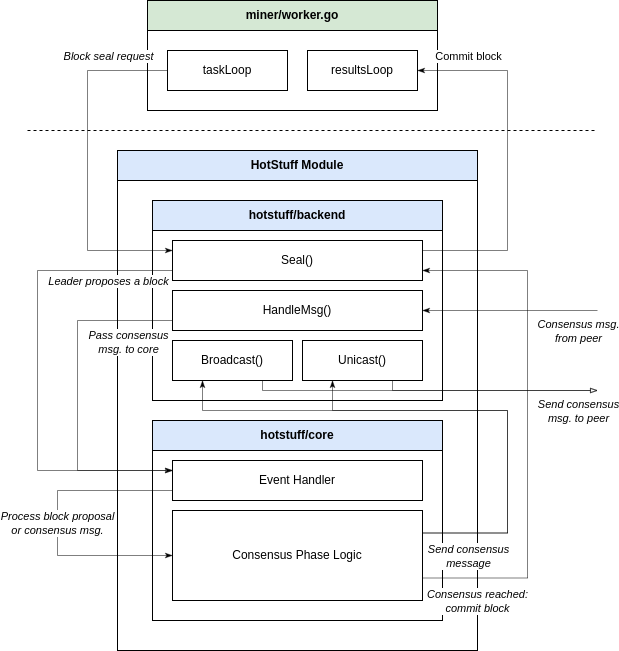

The diagram above was exported from draw.io. Its source (the exported page's mxGraphModel, read from the mxfile embedded in the PNG):
<mxGraphModel dx="1434" dy="-354" grid="1" gridSize="5" guides="1" tooltips="1" connect="1" arrows="1" fold="1" page="1" pageScale="1" pageWidth="850" pageHeight="1100" math="0" shadow="0">
  <root>
    <mxCell id="0" />
    <mxCell id="1" parent="0" />
    <mxCell id="2" value="" style="rounded=0;whiteSpace=wrap;html=1;labelBackgroundColor=none;" vertex="1" parent="1">
      <mxGeometry x="190" y="1360" width="360" height="500" as="geometry" />
    </mxCell>
    <mxCell id="3" value="" style="rounded=0;whiteSpace=wrap;html=1;labelBackgroundColor=none;" vertex="1" parent="1">
      <mxGeometry x="220" y="1210" width="290" height="110" as="geometry" />
    </mxCell>
    <mxCell id="4" value="&lt;b&gt;miner/worker.go&lt;/b&gt;" style="rounded=0;whiteSpace=wrap;html=1;labelBackgroundColor=none;fillColor=#d5e8d4;strokeColor=default;" vertex="1" parent="1">
      <mxGeometry x="220" y="1210" width="290" height="30" as="geometry" />
    </mxCell>
    <mxCell id="5" value="taskLoop" style="rounded=0;whiteSpace=wrap;html=1;labelBackgroundColor=none;shadow=0;" vertex="1" parent="1">
      <mxGeometry x="240" y="1260" width="120" height="40" as="geometry" />
    </mxCell>
    <mxCell id="6" value="resultsLoop" style="rounded=0;whiteSpace=wrap;html=1;labelBackgroundColor=none;shadow=0;" vertex="1" parent="1">
      <mxGeometry x="380" y="1260" width="110" height="40" as="geometry" />
    </mxCell>
    <mxCell id="7" value="" style="rounded=0;whiteSpace=wrap;html=1;labelBackgroundColor=none;shadow=0;" vertex="1" parent="1">
      <mxGeometry x="225" y="1410" width="290" height="200" as="geometry" />
    </mxCell>
    <mxCell id="8" value="&lt;b&gt;hotstuff/backend&lt;/b&gt;" style="rounded=0;whiteSpace=wrap;html=1;labelBackgroundColor=none;fillColor=#dae8fc;strokeColor=default;" vertex="1" parent="1">
      <mxGeometry x="225" y="1410" width="290" height="30" as="geometry" />
    </mxCell>
    <mxCell id="9" style="edgeStyle=orthogonalEdgeStyle;rounded=0;orthogonalLoop=1;jettySize=auto;html=1;exitX=1;exitY=0.25;exitDx=0;exitDy=0;entryX=1;entryY=0.5;entryDx=0;entryDy=0;fillColor=#f5f5f5;strokeColor=#000000;strokeWidth=0.5;endArrow=classicThin;endFill=1;" edge="1" source="11" target="6" parent="1">
      <mxGeometry relative="1" as="geometry">
        <Array as="points">
          <mxPoint x="580" y="1460" />
          <mxPoint x="580" y="1280" />
        </Array>
      </mxGeometry>
    </mxCell>
    <mxCell id="10" value="Commit block" style="edgeLabel;html=1;align=center;verticalAlign=middle;resizable=0;points=[];" connectable="0" vertex="1" parent="9">
      <mxGeometry x="-0.0898" y="-2" relative="1" as="geometry">
        <mxPoint x="-42" y="-118" as="offset" />
      </mxGeometry>
    </mxCell>
    <mxCell id="11" value="Seal()" style="rounded=0;whiteSpace=wrap;html=1;labelBackgroundColor=none;shadow=0;fillColor=default;" vertex="1" parent="1">
      <mxGeometry x="245" y="1450" width="250" height="40" as="geometry" />
    </mxCell>
    <mxCell id="12" value="Unicast()" style="rounded=0;whiteSpace=wrap;html=1;labelBackgroundColor=none;shadow=0;fillColor=default;" vertex="1" parent="1">
      <mxGeometry x="375" y="1550" width="120" height="40" as="geometry" />
    </mxCell>
    <mxCell id="13" value="HandleMsg()" style="rounded=0;whiteSpace=wrap;html=1;labelBackgroundColor=none;shadow=0;fillColor=default;" vertex="1" parent="1">
      <mxGeometry x="245" y="1500" width="250" height="40" as="geometry" />
    </mxCell>
    <mxCell id="14" style="edgeStyle=orthogonalEdgeStyle;rounded=0;orthogonalLoop=1;jettySize=auto;html=1;exitX=0.75;exitY=1;exitDx=0;exitDy=0;fillColor=#f5f5f5;strokeColor=#000000;strokeWidth=0.5;endArrow=blockThin;endFill=0;" edge="1" source="15" parent="1">
      <mxGeometry relative="1" as="geometry">
        <mxPoint x="670" y="1600" as="targetPoint" />
        <Array as="points">
          <mxPoint x="335" y="1600" />
        </Array>
      </mxGeometry>
    </mxCell>
    <mxCell id="15" value="Broadcast()" style="rounded=0;whiteSpace=wrap;html=1;labelBackgroundColor=none;shadow=0;fillColor=default;" vertex="1" parent="1">
      <mxGeometry x="245" y="1550" width="120" height="40" as="geometry" />
    </mxCell>
    <mxCell id="16" value="&lt;b&gt;HotStuff Module&lt;/b&gt;" style="rounded=0;whiteSpace=wrap;html=1;labelBackgroundColor=none;fillColor=#dae8fc;strokeColor=default;" vertex="1" parent="1">
      <mxGeometry x="190" y="1360" width="360" height="30" as="geometry" />
    </mxCell>
    <mxCell id="17" value="" style="rounded=0;whiteSpace=wrap;html=1;labelBackgroundColor=none;shadow=0;" vertex="1" parent="1">
      <mxGeometry x="225" y="1630" width="290" height="200" as="geometry" />
    </mxCell>
    <mxCell id="18" value="&lt;b&gt;hotstuff/core&lt;/b&gt;" style="rounded=0;whiteSpace=wrap;html=1;labelBackgroundColor=none;fillColor=#dae8fc;strokeColor=default;" vertex="1" parent="1">
      <mxGeometry x="225" y="1630" width="290" height="30" as="geometry" />
    </mxCell>
    <mxCell id="19" value="Event Handler" style="rounded=0;whiteSpace=wrap;html=1;labelBackgroundColor=none;shadow=0;fillColor=default;" vertex="1" parent="1">
      <mxGeometry x="245" y="1670" width="250" height="40" as="geometry" />
    </mxCell>
    <mxCell id="20" style="edgeStyle=orthogonalEdgeStyle;rounded=0;orthogonalLoop=1;jettySize=auto;html=1;exitX=1;exitY=0.25;exitDx=0;exitDy=0;entryX=0.25;entryY=1;entryDx=0;entryDy=0;fillColor=#f5f5f5;strokeColor=#000000;strokeWidth=0.5;endArrow=classicThin;endFill=1;" edge="1" source="24" target="12" parent="1">
      <mxGeometry relative="1" as="geometry">
        <Array as="points">
          <mxPoint x="580" y="1743" />
          <mxPoint x="580" y="1620" />
          <mxPoint x="405" y="1620" />
        </Array>
      </mxGeometry>
    </mxCell>
    <mxCell id="21" style="edgeStyle=orthogonalEdgeStyle;rounded=0;orthogonalLoop=1;jettySize=auto;html=1;exitX=1;exitY=0.25;exitDx=0;exitDy=0;entryX=0.25;entryY=1;entryDx=0;entryDy=0;fillColor=#f5f5f5;strokeColor=#000000;strokeWidth=0.5;endArrow=classicThin;endFill=1;" edge="1" source="24" target="15" parent="1">
      <mxGeometry relative="1" as="geometry">
        <mxPoint x="270" y="1590" as="targetPoint" />
        <Array as="points">
          <mxPoint x="580" y="1743" />
          <mxPoint x="580" y="1620" />
          <mxPoint x="275" y="1620" />
        </Array>
      </mxGeometry>
    </mxCell>
    <mxCell id="22" value="&lt;i&gt;Send consensus&lt;br&gt;message&lt;/i&gt;" style="edgeLabel;html=1;align=center;verticalAlign=middle;resizable=0;points=[];" connectable="0" vertex="1" parent="21">
      <mxGeometry x="-0.401" relative="1" as="geometry">
        <mxPoint x="-40" y="100" as="offset" />
      </mxGeometry>
    </mxCell>
    <mxCell id="23" value="&lt;i&gt;Consensus reached:&lt;br&gt;commit block&lt;/i&gt;" style="edgeStyle=orthogonalEdgeStyle;rounded=0;orthogonalLoop=1;jettySize=auto;html=1;exitX=1;exitY=0.75;exitDx=0;exitDy=0;entryX=1;entryY=0.75;entryDx=0;entryDy=0;fillColor=#f5f5f5;strokeColor=#000000;strokeWidth=0.5;endArrow=classicThin;endFill=1;" edge="1" source="24" target="11" parent="1">
      <mxGeometry x="-0.7875" y="-23" relative="1" as="geometry">
        <Array as="points">
          <mxPoint x="600" y="1788" />
          <mxPoint x="600" y="1480" />
        </Array>
        <mxPoint as="offset" />
      </mxGeometry>
    </mxCell>
    <mxCell id="24" value="Consensus Phase Logic" style="rounded=0;whiteSpace=wrap;html=1;labelBackgroundColor=none;shadow=0;fillColor=default;" vertex="1" parent="1">
      <mxGeometry x="245" y="1720" width="250" height="90" as="geometry" />
    </mxCell>
    <mxCell id="25" style="edgeStyle=orthogonalEdgeStyle;rounded=0;orthogonalLoop=1;jettySize=auto;html=1;entryX=0;entryY=0.25;entryDx=0;entryDy=0;fillColor=#f5f5f5;strokeColor=#000000;strokeWidth=0.5;endArrow=classicThin;endFill=1;" edge="1" source="5" target="11" parent="1">
      <mxGeometry relative="1" as="geometry">
        <Array as="points">
          <mxPoint x="160" y="1280" />
          <mxPoint x="160" y="1460" />
        </Array>
      </mxGeometry>
    </mxCell>
    <mxCell id="26" value="&lt;i&gt;Block seal request&lt;/i&gt;" style="edgeLabel;html=1;align=center;verticalAlign=middle;resizable=0;points=[];" connectable="0" vertex="1" parent="25">
      <mxGeometry x="-0.1193" y="1" relative="1" as="geometry">
        <mxPoint x="19" y="-87" as="offset" />
      </mxGeometry>
    </mxCell>
    <mxCell id="27" value="&lt;i&gt;Process block proposal&lt;br&gt;or consensus msg.&lt;/i&gt;" style="edgeStyle=orthogonalEdgeStyle;rounded=0;orthogonalLoop=1;jettySize=auto;html=1;exitX=0;exitY=0.75;exitDx=0;exitDy=0;entryX=0;entryY=0.5;entryDx=0;entryDy=0;fillColor=#f5f5f5;strokeColor=#000000;strokeWidth=0.5;endArrow=classicThin;endFill=1;" edge="1" source="19" target="24" parent="1">
      <mxGeometry relative="1" as="geometry">
        <Array as="points">
          <mxPoint x="130" y="1700" />
          <mxPoint x="130" y="1765" />
        </Array>
      </mxGeometry>
    </mxCell>
    <mxCell id="28" style="edgeStyle=orthogonalEdgeStyle;rounded=0;orthogonalLoop=1;jettySize=auto;html=1;entryX=0;entryY=0.25;entryDx=0;entryDy=0;exitX=0;exitY=0.75;exitDx=0;exitDy=0;fillColor=#f5f5f5;strokeColor=#000000;strokeWidth=0.5;endArrow=blockThin;endFill=0;" edge="1" source="11" target="19" parent="1">
      <mxGeometry relative="1" as="geometry">
        <Array as="points">
          <mxPoint x="110" y="1480" />
          <mxPoint x="110" y="1680" />
        </Array>
      </mxGeometry>
    </mxCell>
    <mxCell id="29" value="&lt;i&gt;Leader proposes a block&lt;/i&gt;" style="edgeLabel;html=1;align=center;verticalAlign=middle;resizable=0;points=[];" connectable="0" vertex="1" parent="28">
      <mxGeometry x="-0.2723" y="12" relative="1" as="geometry">
        <mxPoint x="58" y="-26" as="offset" />
      </mxGeometry>
    </mxCell>
    <mxCell id="30" style="edgeStyle=orthogonalEdgeStyle;rounded=0;orthogonalLoop=1;jettySize=auto;html=1;exitX=0;exitY=0.75;exitDx=0;exitDy=0;entryX=0;entryY=0.25;entryDx=0;entryDy=0;fillColor=#f5f5f5;strokeColor=#000000;strokeWidth=0.5;endArrow=classicThin;endFill=1;" edge="1" source="13" target="19" parent="1">
      <mxGeometry relative="1" as="geometry">
        <Array as="points">
          <mxPoint x="150" y="1530" />
          <mxPoint x="150" y="1680" />
        </Array>
      </mxGeometry>
    </mxCell>
    <mxCell id="31" value="&lt;i&gt;Pass consensus &lt;br&gt;msg. to core&lt;/i&gt;" style="edgeLabel;html=1;align=center;verticalAlign=middle;resizable=0;points=[];" connectable="0" vertex="1" parent="30">
      <mxGeometry x="-0.0733" y="-2" relative="1" as="geometry">
        <mxPoint x="52" y="-42" as="offset" />
      </mxGeometry>
    </mxCell>
    <mxCell id="32" value="" style="endArrow=none;dashed=1;html=1;rounded=0;" edge="1" parent="1">
      <mxGeometry width="50" height="50" relative="1" as="geometry">
        <mxPoint x="100" y="1340" as="sourcePoint" />
        <mxPoint x="670" y="1340" as="targetPoint" />
      </mxGeometry>
    </mxCell>
    <mxCell id="33" value="" style="endArrow=classicThin;html=1;rounded=0;entryX=1;entryY=0.5;entryDx=0;entryDy=0;fillColor=#f5f5f5;strokeColor=#000000;strokeWidth=0.5;endFill=1;" edge="1" target="13" parent="1">
      <mxGeometry width="50" height="50" relative="1" as="geometry">
        <mxPoint x="670" y="1520" as="sourcePoint" />
        <mxPoint x="495" y="1519.58" as="targetPoint" />
      </mxGeometry>
    </mxCell>
    <mxCell id="34" value="&lt;i&gt;Consensus msg. &lt;br&gt;from peer&lt;/i&gt;" style="edgeLabel;html=1;align=center;verticalAlign=middle;resizable=0;points=[];" connectable="0" vertex="1" parent="33">
      <mxGeometry x="0.1512" y="1" relative="1" as="geometry">
        <mxPoint x="81" y="19" as="offset" />
      </mxGeometry>
    </mxCell>
    <mxCell id="35" style="edgeStyle=orthogonalEdgeStyle;rounded=0;orthogonalLoop=1;jettySize=auto;html=1;exitX=0.75;exitY=1;exitDx=0;exitDy=0;fillColor=#f5f5f5;strokeColor=#000000;strokeWidth=0.5;endArrow=blockThin;endFill=0;" edge="1" source="12" parent="1">
      <mxGeometry relative="1" as="geometry">
        <mxPoint x="670" y="1600" as="targetPoint" />
        <Array as="points">
          <mxPoint x="465" y="1600" />
        </Array>
        <mxPoint x="500" y="1600" as="sourcePoint" />
      </mxGeometry>
    </mxCell>
    <mxCell id="36" value="&lt;i&gt;Send consensus &lt;br&gt;msg. to peer&lt;/i&gt;" style="edgeLabel;html=1;align=center;verticalAlign=middle;resizable=0;points=[];" connectable="0" vertex="1" parent="35">
      <mxGeometry x="0.3044" y="2" relative="1" as="geometry">
        <mxPoint x="55" y="22" as="offset" />
      </mxGeometry>
    </mxCell>
  </root>
</mxGraphModel>